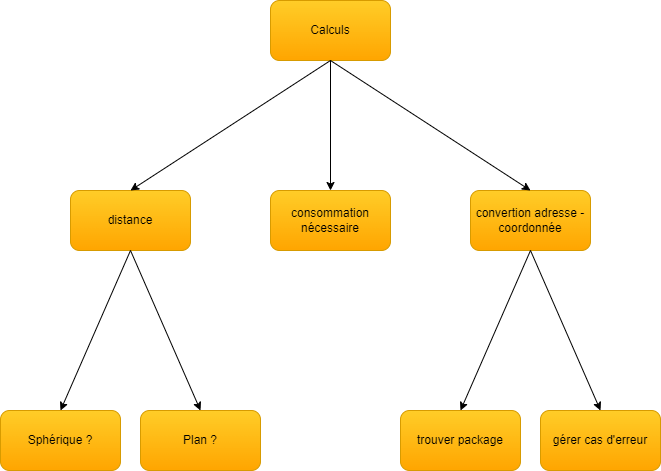

The diagram above was exported from draw.io. Its source (the exported page's mxGraphModel, read from the mxfile embedded in the PNG):
<mxGraphModel dx="2704" dy="611" grid="1" gridSize="10" guides="1" tooltips="1" connect="1" arrows="1" fold="1" page="1" pageScale="1" pageWidth="827" pageHeight="1169" math="0" shadow="0">
  <root>
    <mxCell id="0" />
    <mxCell id="1" parent="0" />
    <mxCell id="4zj0424Sb8NfFLO3BFZY-1" value="Calculs" style="rounded=1;whiteSpace=wrap;html=1;fillColor=#ffcd28;strokeColor=#d79b00;gradientColor=#ffa500;" parent="1" vertex="1">
      <mxGeometry x="-730" y="220" width="120" height="60" as="geometry" />
    </mxCell>
    <mxCell id="4zj0424Sb8NfFLO3BFZY-2" value="convertion adresse - coordonnée" style="rounded=1;whiteSpace=wrap;html=1;fillColor=#ffcd28;gradientColor=#ffa500;strokeColor=#d79b00;" parent="1" vertex="1">
      <mxGeometry x="-530" y="410" width="120" height="60" as="geometry" />
    </mxCell>
    <mxCell id="4zj0424Sb8NfFLO3BFZY-3" value="consommation nécessaire" style="rounded=1;whiteSpace=wrap;html=1;fillColor=#ffcd28;gradientColor=#ffa500;strokeColor=#d79b00;" parent="1" vertex="1">
      <mxGeometry x="-730" y="410" width="120" height="60" as="geometry" />
    </mxCell>
    <mxCell id="4zj0424Sb8NfFLO3BFZY-4" value="distance" style="rounded=1;whiteSpace=wrap;html=1;fillColor=#ffcd28;gradientColor=#ffa500;strokeColor=#d79b00;" parent="1" vertex="1">
      <mxGeometry x="-930" y="410" width="120" height="60" as="geometry" />
    </mxCell>
    <mxCell id="4zj0424Sb8NfFLO3BFZY-5" value="" style="endArrow=classic;html=1;rounded=0;exitX=0.5;exitY=1;exitDx=0;exitDy=0;entryX=0.5;entryY=0;entryDx=0;entryDy=0;" parent="1" source="4zj0424Sb8NfFLO3BFZY-1" target="4zj0424Sb8NfFLO3BFZY-2" edge="1">
      <mxGeometry width="50" height="50" relative="1" as="geometry">
        <mxPoint x="10" y="290" as="sourcePoint" />
        <mxPoint x="60" y="240" as="targetPoint" />
      </mxGeometry>
    </mxCell>
    <mxCell id="4zj0424Sb8NfFLO3BFZY-6" value="" style="endArrow=classic;html=1;rounded=0;exitX=0.5;exitY=1;exitDx=0;exitDy=0;entryX=0.5;entryY=0;entryDx=0;entryDy=0;" parent="1" source="4zj0424Sb8NfFLO3BFZY-1" target="4zj0424Sb8NfFLO3BFZY-3" edge="1">
      <mxGeometry width="50" height="50" relative="1" as="geometry">
        <mxPoint x="10" y="290" as="sourcePoint" />
        <mxPoint x="60" y="240" as="targetPoint" />
      </mxGeometry>
    </mxCell>
    <mxCell id="4zj0424Sb8NfFLO3BFZY-7" value="" style="endArrow=classic;html=1;rounded=0;exitX=0.5;exitY=1;exitDx=0;exitDy=0;entryX=0.5;entryY=0;entryDx=0;entryDy=0;" parent="1" source="4zj0424Sb8NfFLO3BFZY-1" target="4zj0424Sb8NfFLO3BFZY-4" edge="1">
      <mxGeometry width="50" height="50" relative="1" as="geometry">
        <mxPoint x="-310" y="380" as="sourcePoint" />
        <mxPoint x="-260" y="330" as="targetPoint" />
      </mxGeometry>
    </mxCell>
    <mxCell id="4zj0424Sb8NfFLO3BFZY-8" value="Plan ?" style="rounded=1;whiteSpace=wrap;html=1;fillColor=#ffcd28;gradientColor=#ffa500;strokeColor=#d79b00;" parent="1" vertex="1">
      <mxGeometry x="-860" y="630" width="120" height="60" as="geometry" />
    </mxCell>
    <mxCell id="4zj0424Sb8NfFLO3BFZY-9" value="Sphérique ?" style="rounded=1;whiteSpace=wrap;html=1;fillColor=#ffcd28;gradientColor=#ffa500;strokeColor=#d79b00;" parent="1" vertex="1">
      <mxGeometry x="-1000" y="630" width="120" height="60" as="geometry" />
    </mxCell>
    <mxCell id="4zj0424Sb8NfFLO3BFZY-10" value="" style="endArrow=classic;html=1;rounded=0;entryX=0.5;entryY=0;entryDx=0;entryDy=0;exitX=0.5;exitY=1;exitDx=0;exitDy=0;" parent="1" source="4zj0424Sb8NfFLO3BFZY-4" target="4zj0424Sb8NfFLO3BFZY-8" edge="1">
      <mxGeometry width="50" height="50" relative="1" as="geometry">
        <mxPoint x="-110" y="540" as="sourcePoint" />
        <mxPoint x="-60" y="490" as="targetPoint" />
      </mxGeometry>
    </mxCell>
    <mxCell id="4zj0424Sb8NfFLO3BFZY-11" value="" style="endArrow=classic;html=1;rounded=0;exitX=0.5;exitY=1;exitDx=0;exitDy=0;entryX=0.5;entryY=0;entryDx=0;entryDy=0;" parent="1" source="4zj0424Sb8NfFLO3BFZY-4" target="4zj0424Sb8NfFLO3BFZY-9" edge="1">
      <mxGeometry width="50" height="50" relative="1" as="geometry">
        <mxPoint x="-110" y="540" as="sourcePoint" />
        <mxPoint x="-370" y="640" as="targetPoint" />
      </mxGeometry>
    </mxCell>
    <mxCell id="4zj0424Sb8NfFLO3BFZY-12" value="gérer cas d'erreur" style="rounded=1;whiteSpace=wrap;html=1;fillColor=#ffcd28;gradientColor=#ffa500;strokeColor=#d79b00;" parent="1" vertex="1">
      <mxGeometry x="-460" y="630" width="120" height="60" as="geometry" />
    </mxCell>
    <mxCell id="4zj0424Sb8NfFLO3BFZY-13" value="trouver package" style="rounded=1;whiteSpace=wrap;html=1;fillColor=#ffcd28;gradientColor=#ffa500;strokeColor=#d79b00;" parent="1" vertex="1">
      <mxGeometry x="-600" y="630" width="120" height="60" as="geometry" />
    </mxCell>
    <mxCell id="4zj0424Sb8NfFLO3BFZY-14" value="" style="endArrow=classic;html=1;rounded=0;exitX=0.5;exitY=1;exitDx=0;exitDy=0;entryX=0.5;entryY=0;entryDx=0;entryDy=0;" parent="1" source="4zj0424Sb8NfFLO3BFZY-2" target="4zj0424Sb8NfFLO3BFZY-12" edge="1">
      <mxGeometry width="50" height="50" relative="1" as="geometry">
        <mxPoint x="-110" y="530" as="sourcePoint" />
        <mxPoint x="-60" y="480" as="targetPoint" />
      </mxGeometry>
    </mxCell>
    <mxCell id="4zj0424Sb8NfFLO3BFZY-15" value="" style="endArrow=classic;html=1;rounded=0;exitX=0.5;exitY=1;exitDx=0;exitDy=0;entryX=0.5;entryY=0;entryDx=0;entryDy=0;" parent="1" source="4zj0424Sb8NfFLO3BFZY-2" target="4zj0424Sb8NfFLO3BFZY-13" edge="1">
      <mxGeometry width="50" height="50" relative="1" as="geometry">
        <mxPoint x="-110" y="530" as="sourcePoint" />
        <mxPoint x="-60" y="480" as="targetPoint" />
      </mxGeometry>
    </mxCell>
  </root>
</mxGraphModel>